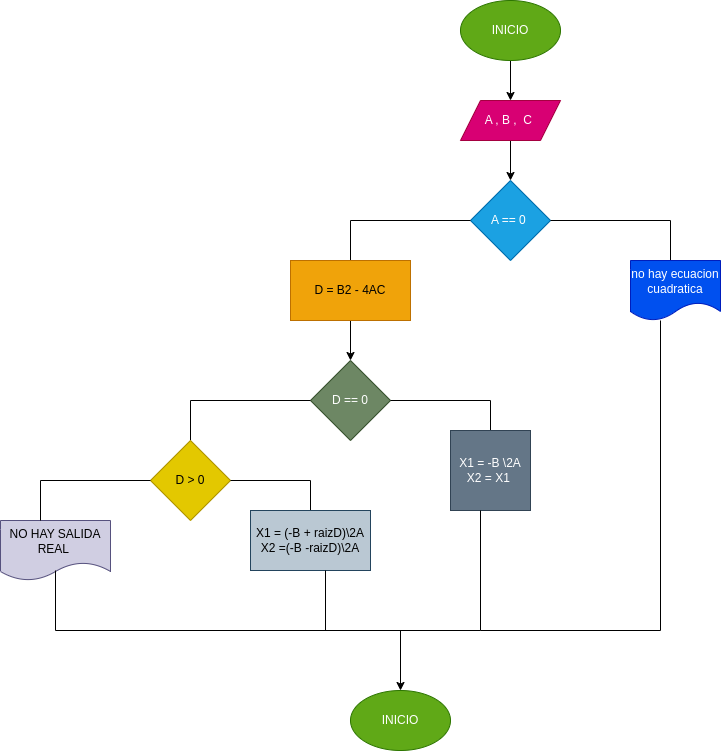

The diagram above was exported from draw.io. Its source (the exported page's mxGraphModel, read from the mxfile embedded in the PNG):
<mxGraphModel dx="219" dy="411" grid="1" gridSize="10" guides="1" tooltips="1" connect="1" arrows="1" fold="1" page="1" pageScale="1" pageWidth="827" pageHeight="1169" math="0" shadow="0">
  <root>
    <mxCell id="0" />
    <mxCell id="1" parent="0" />
    <mxCell id="2" value="" style="edgeStyle=none;html=1;" edge="1" parent="1" source="3" target="5">
      <mxGeometry relative="1" as="geometry" />
    </mxCell>
    <mxCell id="3" value="INICIO" style="ellipse;whiteSpace=wrap;html=1;fillColor=#60a917;fontColor=#ffffff;strokeColor=#2D7600;" vertex="1" parent="1">
      <mxGeometry x="670" y="210" width="100" height="60" as="geometry" />
    </mxCell>
    <mxCell id="4" value="" style="edgeStyle=none;html=1;" edge="1" parent="1" source="5" target="6">
      <mxGeometry relative="1" as="geometry" />
    </mxCell>
    <mxCell id="5" value="A , B ,&amp;nbsp; C&amp;nbsp;" style="shape=parallelogram;perimeter=parallelogramPerimeter;whiteSpace=wrap;html=1;fixedSize=1;fillColor=#d80073;fontColor=#ffffff;strokeColor=#A50040;" vertex="1" parent="1">
      <mxGeometry x="670" y="310" width="100" height="40" as="geometry" />
    </mxCell>
    <mxCell id="6" value="A == 0&amp;nbsp;" style="rhombus;whiteSpace=wrap;html=1;fillColor=#1ba1e2;fontColor=#ffffff;strokeColor=#006EAF;" vertex="1" parent="1">
      <mxGeometry x="680" y="390" width="80" height="80" as="geometry" />
    </mxCell>
    <mxCell id="7" value="" style="shape=partialRectangle;whiteSpace=wrap;html=1;bottom=0;right=0;fillColor=none;direction=south;" vertex="1" parent="1">
      <mxGeometry x="760" y="430" width="120" height="40" as="geometry" />
    </mxCell>
    <mxCell id="8" value="no hay ecuacion cuadratica" style="shape=document;whiteSpace=wrap;html=1;boundedLbl=1;fillColor=#0050ef;fontColor=#ffffff;strokeColor=#001DBC;" vertex="1" parent="1">
      <mxGeometry x="840" y="470" width="90" height="60" as="geometry" />
    </mxCell>
    <mxCell id="9" value="" style="shape=partialRectangle;whiteSpace=wrap;html=1;bottom=0;right=0;fillColor=none;" vertex="1" parent="1">
      <mxGeometry x="560" y="430" width="120" height="40" as="geometry" />
    </mxCell>
    <mxCell id="10" value="" style="edgeStyle=none;html=1;" edge="1" parent="1" source="11" target="12">
      <mxGeometry relative="1" as="geometry" />
    </mxCell>
    <mxCell id="11" value="D = B2 - 4AC" style="rounded=0;whiteSpace=wrap;html=1;fillColor=#f0a30a;fontColor=#000000;strokeColor=#BD7000;" vertex="1" parent="1">
      <mxGeometry x="500" y="470" width="120" height="60" as="geometry" />
    </mxCell>
    <mxCell id="12" value="D == 0" style="rhombus;whiteSpace=wrap;html=1;fillColor=#6d8764;fontColor=#ffffff;strokeColor=#3A5431;" vertex="1" parent="1">
      <mxGeometry x="520" y="570" width="80" height="80" as="geometry" />
    </mxCell>
    <mxCell id="13" value="" style="shape=partialRectangle;whiteSpace=wrap;html=1;bottom=0;right=0;fillColor=none;direction=south;" vertex="1" parent="1">
      <mxGeometry x="600" y="610" width="100" height="30" as="geometry" />
    </mxCell>
    <mxCell id="14" value="X1 = -B \2A&lt;br&gt;X2 = X1&amp;nbsp;" style="whiteSpace=wrap;html=1;aspect=fixed;fillColor=#647687;fontColor=#ffffff;strokeColor=#314354;" vertex="1" parent="1">
      <mxGeometry x="660" y="640" width="80" height="80" as="geometry" />
    </mxCell>
    <mxCell id="15" value="" style="shape=partialRectangle;whiteSpace=wrap;html=1;bottom=0;right=0;fillColor=none;" vertex="1" parent="1">
      <mxGeometry x="400" y="610" width="120" height="40" as="geometry" />
    </mxCell>
    <mxCell id="16" value="D &amp;gt; 0" style="rhombus;whiteSpace=wrap;html=1;fillColor=#e3c800;fontColor=#000000;strokeColor=#B09500;" vertex="1" parent="1">
      <mxGeometry x="360" y="650" width="80" height="80" as="geometry" />
    </mxCell>
    <mxCell id="17" value="" style="shape=partialRectangle;whiteSpace=wrap;html=1;bottom=0;right=0;fillColor=none;direction=south;" vertex="1" parent="1">
      <mxGeometry x="440" y="690" width="80" height="30" as="geometry" />
    </mxCell>
    <mxCell id="18" value="X1 = (-B + raizD)\2A&lt;br&gt;X2 =(-B -raizD)\2A" style="rounded=0;whiteSpace=wrap;html=1;fillColor=#bac8d3;strokeColor=#23445d;" vertex="1" parent="1">
      <mxGeometry x="460" y="720" width="120" height="60" as="geometry" />
    </mxCell>
    <mxCell id="19" value="NO HAY SALIDA REAL&amp;nbsp;" style="shape=document;whiteSpace=wrap;html=1;boundedLbl=1;fillColor=#d0cee2;strokeColor=#56517e;" vertex="1" parent="1">
      <mxGeometry x="210" y="730" width="110" height="60" as="geometry" />
    </mxCell>
    <mxCell id="20" value="" style="shape=partialRectangle;whiteSpace=wrap;html=1;bottom=0;right=0;fillColor=none;" vertex="1" parent="1">
      <mxGeometry x="250" y="690" width="110" height="40" as="geometry" />
    </mxCell>
    <mxCell id="21" value="" style="shape=partialRectangle;whiteSpace=wrap;html=1;bottom=1;right=1;left=1;top=0;fillColor=none;routingCenterX=-0.5;" vertex="1" parent="1">
      <mxGeometry x="265" y="780" width="270" height="60" as="geometry" />
    </mxCell>
    <mxCell id="22" value="" style="edgeStyle=none;html=1;" edge="1" parent="1" source="23" target="25">
      <mxGeometry relative="1" as="geometry" />
    </mxCell>
    <mxCell id="23" value="" style="shape=partialRectangle;whiteSpace=wrap;html=1;bottom=0;right=0;fillColor=none;direction=west;" vertex="1" parent="1">
      <mxGeometry x="530" y="720" width="160" height="120" as="geometry" />
    </mxCell>
    <mxCell id="24" value="" style="shape=partialRectangle;whiteSpace=wrap;html=1;bottom=0;right=0;fillColor=none;direction=west;" vertex="1" parent="1">
      <mxGeometry x="690" y="530" width="180" height="310" as="geometry" />
    </mxCell>
    <mxCell id="25" value="INICIO" style="ellipse;whiteSpace=wrap;html=1;fillColor=#60a917;fontColor=#ffffff;strokeColor=#2D7600;" vertex="1" parent="1">
      <mxGeometry x="560" y="900" width="100" height="60" as="geometry" />
    </mxCell>
  </root>
</mxGraphModel>